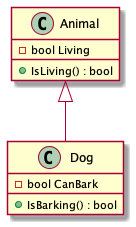

The diagram above was rendered by PlantUML. Its source (embedded in the PNG):
@startuml

class Animal
class Dog

Animal <|-- Dog

Animal : - bool Living
Animal : + IsLiving() : bool
Dog : - bool CanBark
Dog : + IsBarking() : bool

@enduml